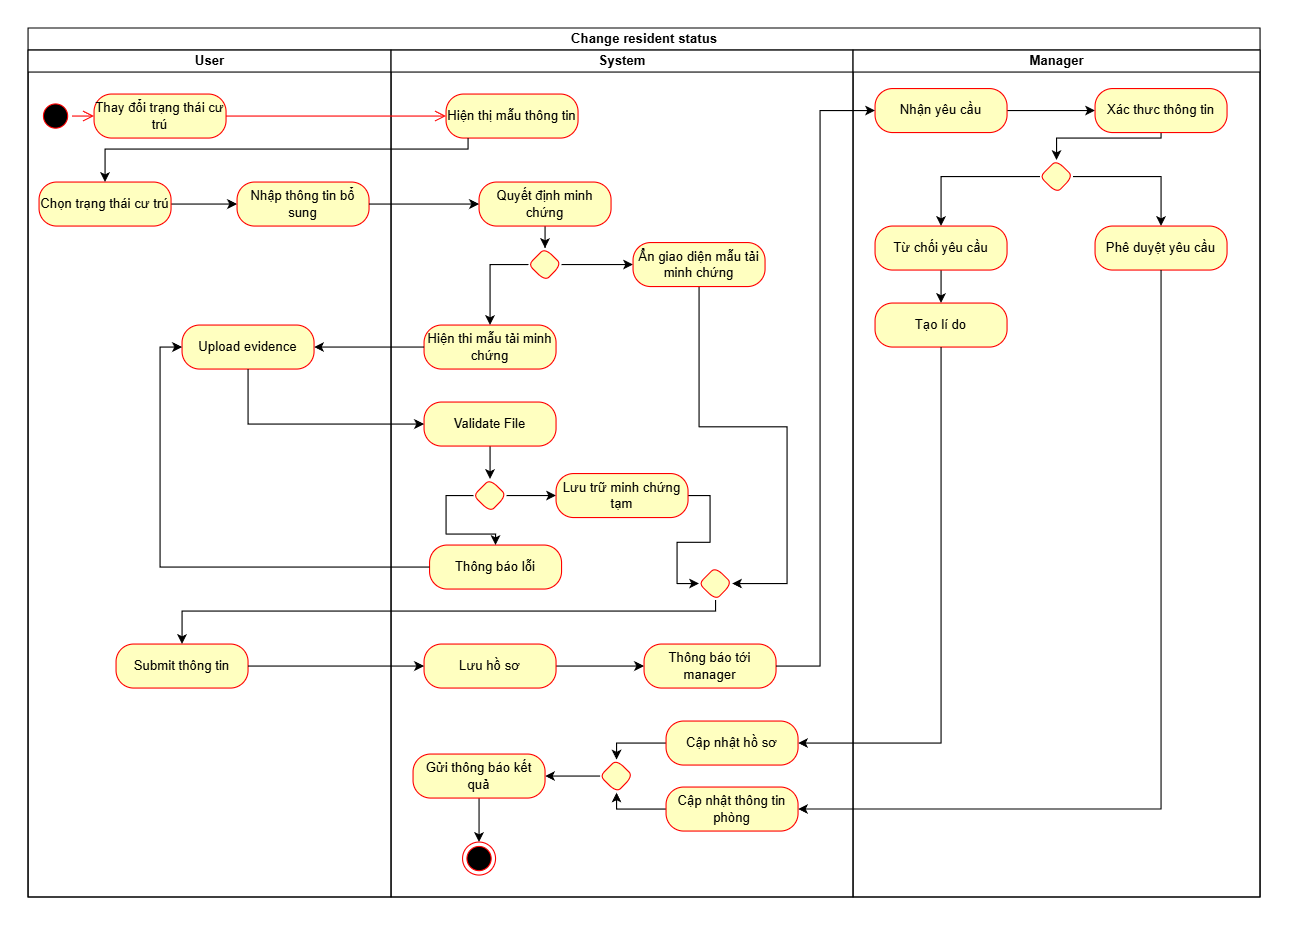

The diagram above was exported from draw.io. Its source (the exported page's mxGraphModel, read from the mxfile embedded in the PNG):
<mxGraphModel dx="2380" dy="1402" grid="1" gridSize="10" guides="1" tooltips="1" connect="1" arrows="1" fold="1" page="1" pageScale="1" pageWidth="850" pageHeight="1100" math="0" shadow="0">
  <root>
    <mxCell id="0" />
    <mxCell id="1" parent="0" />
    <mxCell id="mhZYFdH8LyNg6odgdk1d-1" value="Change resident status" style="swimlane;childLayout=stackLayout;resizeParent=1;resizeParentMax=0;startSize=20;html=1;" vertex="1" parent="1">
      <mxGeometry x="40" y="60" width="1120" height="790" as="geometry" />
    </mxCell>
    <mxCell id="mhZYFdH8LyNg6odgdk1d-2" value="User" style="swimlane;startSize=20;html=1;" vertex="1" parent="mhZYFdH8LyNg6odgdk1d-1">
      <mxGeometry y="20" width="330" height="770" as="geometry" />
    </mxCell>
    <mxCell id="mhZYFdH8LyNg6odgdk1d-5" value="" style="ellipse;html=1;shape=startState;fillColor=#000000;strokeColor=#ff0000;" vertex="1" parent="mhZYFdH8LyNg6odgdk1d-2">
      <mxGeometry x="10" y="45" width="30" height="30" as="geometry" />
    </mxCell>
    <mxCell id="mhZYFdH8LyNg6odgdk1d-6" value="" style="edgeStyle=orthogonalEdgeStyle;html=1;verticalAlign=bottom;endArrow=open;endSize=8;strokeColor=#ff0000;rounded=0;entryX=0;entryY=0.5;entryDx=0;entryDy=0;" edge="1" source="mhZYFdH8LyNg6odgdk1d-5" parent="mhZYFdH8LyNg6odgdk1d-2" target="mhZYFdH8LyNg6odgdk1d-7">
      <mxGeometry relative="1" as="geometry">
        <mxPoint x="25" y="120" as="targetPoint" />
      </mxGeometry>
    </mxCell>
    <mxCell id="mhZYFdH8LyNg6odgdk1d-7" value="Thay đổi trạng thái cư trú" style="rounded=1;whiteSpace=wrap;html=1;arcSize=40;fontColor=#000000;fillColor=#ffffc0;strokeColor=#ff0000;" vertex="1" parent="mhZYFdH8LyNg6odgdk1d-2">
      <mxGeometry x="60" y="40" width="120" height="40" as="geometry" />
    </mxCell>
    <mxCell id="mhZYFdH8LyNg6odgdk1d-15" value="" style="edgeStyle=orthogonalEdgeStyle;rounded=0;orthogonalLoop=1;jettySize=auto;html=1;" edge="1" parent="mhZYFdH8LyNg6odgdk1d-2" source="mhZYFdH8LyNg6odgdk1d-12" target="mhZYFdH8LyNg6odgdk1d-14">
      <mxGeometry relative="1" as="geometry" />
    </mxCell>
    <mxCell id="mhZYFdH8LyNg6odgdk1d-12" value="Chọn trạng thái cư trú" style="rounded=1;whiteSpace=wrap;html=1;arcSize=40;fontColor=#000000;fillColor=#ffffc0;strokeColor=#ff0000;" vertex="1" parent="mhZYFdH8LyNg6odgdk1d-2">
      <mxGeometry x="10" y="120" width="120" height="40" as="geometry" />
    </mxCell>
    <mxCell id="mhZYFdH8LyNg6odgdk1d-14" value="Nhập thông tin bổ sung" style="rounded=1;whiteSpace=wrap;html=1;arcSize=40;fontColor=#000000;fillColor=#ffffc0;strokeColor=#ff0000;" vertex="1" parent="mhZYFdH8LyNg6odgdk1d-2">
      <mxGeometry x="190" y="120" width="120" height="40" as="geometry" />
    </mxCell>
    <mxCell id="mhZYFdH8LyNg6odgdk1d-24" value="Upload evidence" style="rounded=1;whiteSpace=wrap;html=1;arcSize=40;fontColor=#000000;fillColor=#ffffc0;strokeColor=#ff0000;" vertex="1" parent="mhZYFdH8LyNg6odgdk1d-2">
      <mxGeometry x="140" y="250" width="120" height="40" as="geometry" />
    </mxCell>
    <mxCell id="mhZYFdH8LyNg6odgdk1d-62" value="Submit thông tin" style="rounded=1;whiteSpace=wrap;html=1;arcSize=40;fontColor=#000000;fillColor=#ffffc0;strokeColor=#ff0000;" vertex="1" parent="mhZYFdH8LyNg6odgdk1d-2">
      <mxGeometry x="80" y="540" width="120" height="40" as="geometry" />
    </mxCell>
    <mxCell id="mhZYFdH8LyNg6odgdk1d-3" value="System" style="swimlane;startSize=20;html=1;" vertex="1" parent="mhZYFdH8LyNg6odgdk1d-1">
      <mxGeometry x="330" y="20" width="420" height="770" as="geometry" />
    </mxCell>
    <mxCell id="mhZYFdH8LyNg6odgdk1d-9" value="Hiện thị mẫu thông tin" style="rounded=1;whiteSpace=wrap;html=1;arcSize=40;fontColor=#000000;fillColor=#ffffc0;strokeColor=#ff0000;" vertex="1" parent="mhZYFdH8LyNg6odgdk1d-3">
      <mxGeometry x="50" y="40" width="120" height="40" as="geometry" />
    </mxCell>
    <mxCell id="mhZYFdH8LyNg6odgdk1d-19" value="" style="edgeStyle=orthogonalEdgeStyle;rounded=0;orthogonalLoop=1;jettySize=auto;html=1;" edge="1" parent="mhZYFdH8LyNg6odgdk1d-3" source="mhZYFdH8LyNg6odgdk1d-16" target="mhZYFdH8LyNg6odgdk1d-18">
      <mxGeometry relative="1" as="geometry" />
    </mxCell>
    <mxCell id="mhZYFdH8LyNg6odgdk1d-16" value="Quyết định minh chứng" style="rounded=1;whiteSpace=wrap;html=1;arcSize=40;fontColor=#000000;fillColor=#ffffc0;strokeColor=#ff0000;" vertex="1" parent="mhZYFdH8LyNg6odgdk1d-3">
      <mxGeometry x="80" y="120" width="120" height="40" as="geometry" />
    </mxCell>
    <mxCell id="mhZYFdH8LyNg6odgdk1d-67" value="" style="edgeStyle=orthogonalEdgeStyle;rounded=0;orthogonalLoop=1;jettySize=auto;html=1;" edge="1" parent="mhZYFdH8LyNg6odgdk1d-3" source="mhZYFdH8LyNg6odgdk1d-18" target="mhZYFdH8LyNg6odgdk1d-66">
      <mxGeometry relative="1" as="geometry" />
    </mxCell>
    <mxCell id="mhZYFdH8LyNg6odgdk1d-18" value="" style="rhombus;whiteSpace=wrap;html=1;fillColor=#ffffc0;strokeColor=#ff0000;fontColor=#000000;rounded=1;arcSize=40;" vertex="1" parent="mhZYFdH8LyNg6odgdk1d-3">
      <mxGeometry x="125" y="180" width="30" height="30" as="geometry" />
    </mxCell>
    <mxCell id="mhZYFdH8LyNg6odgdk1d-22" value="Hiện thi mẫu tải minh chứng" style="rounded=1;whiteSpace=wrap;html=1;arcSize=40;fontColor=#000000;fillColor=#ffffc0;strokeColor=#ff0000;" vertex="1" parent="mhZYFdH8LyNg6odgdk1d-3">
      <mxGeometry x="30" y="250" width="120" height="40" as="geometry" />
    </mxCell>
    <mxCell id="mhZYFdH8LyNg6odgdk1d-23" value="" style="edgeStyle=orthogonalEdgeStyle;rounded=0;orthogonalLoop=1;jettySize=auto;html=1;" edge="1" parent="mhZYFdH8LyNg6odgdk1d-3" source="mhZYFdH8LyNg6odgdk1d-18" target="mhZYFdH8LyNg6odgdk1d-22">
      <mxGeometry relative="1" as="geometry">
        <Array as="points">
          <mxPoint x="90" y="195" />
        </Array>
      </mxGeometry>
    </mxCell>
    <mxCell id="mhZYFdH8LyNg6odgdk1d-29" value="" style="edgeStyle=orthogonalEdgeStyle;rounded=0;orthogonalLoop=1;jettySize=auto;html=1;" edge="1" parent="mhZYFdH8LyNg6odgdk1d-3" source="mhZYFdH8LyNg6odgdk1d-26" target="mhZYFdH8LyNg6odgdk1d-28">
      <mxGeometry relative="1" as="geometry" />
    </mxCell>
    <mxCell id="mhZYFdH8LyNg6odgdk1d-26" value="Validate File" style="rounded=1;whiteSpace=wrap;html=1;arcSize=40;fontColor=#000000;fillColor=#ffffc0;strokeColor=#ff0000;" vertex="1" parent="mhZYFdH8LyNg6odgdk1d-3">
      <mxGeometry x="30" y="320" width="120" height="40" as="geometry" />
    </mxCell>
    <mxCell id="mhZYFdH8LyNg6odgdk1d-34" value="" style="edgeStyle=orthogonalEdgeStyle;rounded=0;orthogonalLoop=1;jettySize=auto;html=1;" edge="1" parent="mhZYFdH8LyNg6odgdk1d-3" source="mhZYFdH8LyNg6odgdk1d-28" target="mhZYFdH8LyNg6odgdk1d-33">
      <mxGeometry relative="1" as="geometry" />
    </mxCell>
    <mxCell id="mhZYFdH8LyNg6odgdk1d-28" value="" style="rhombus;whiteSpace=wrap;html=1;fillColor=#ffffc0;strokeColor=#ff0000;fontColor=#000000;rounded=1;arcSize=40;" vertex="1" parent="mhZYFdH8LyNg6odgdk1d-3">
      <mxGeometry x="75" y="390" width="30" height="30" as="geometry" />
    </mxCell>
    <mxCell id="mhZYFdH8LyNg6odgdk1d-71" style="edgeStyle=orthogonalEdgeStyle;rounded=0;orthogonalLoop=1;jettySize=auto;html=1;entryX=0;entryY=0.5;entryDx=0;entryDy=0;" edge="1" parent="mhZYFdH8LyNg6odgdk1d-3" source="mhZYFdH8LyNg6odgdk1d-33" target="mhZYFdH8LyNg6odgdk1d-70">
      <mxGeometry relative="1" as="geometry" />
    </mxCell>
    <mxCell id="mhZYFdH8LyNg6odgdk1d-33" value="Lưu trữ minh chứng tạm" style="rounded=1;whiteSpace=wrap;html=1;arcSize=40;fontColor=#000000;fillColor=#ffffc0;strokeColor=#ff0000;" vertex="1" parent="mhZYFdH8LyNg6odgdk1d-3">
      <mxGeometry x="150" y="385" width="120" height="40" as="geometry" />
    </mxCell>
    <mxCell id="mhZYFdH8LyNg6odgdk1d-59" value="Thông báo lỗi" style="rounded=1;whiteSpace=wrap;html=1;arcSize=40;fontColor=#000000;fillColor=#ffffc0;strokeColor=#ff0000;" vertex="1" parent="mhZYFdH8LyNg6odgdk1d-3">
      <mxGeometry x="35" y="450" width="120" height="40" as="geometry" />
    </mxCell>
    <mxCell id="mhZYFdH8LyNg6odgdk1d-60" value="" style="edgeStyle=orthogonalEdgeStyle;rounded=0;orthogonalLoop=1;jettySize=auto;html=1;" edge="1" parent="mhZYFdH8LyNg6odgdk1d-3" source="mhZYFdH8LyNg6odgdk1d-28" target="mhZYFdH8LyNg6odgdk1d-59">
      <mxGeometry relative="1" as="geometry">
        <Array as="points">
          <mxPoint x="50" y="405" />
          <mxPoint x="50" y="440" />
          <mxPoint x="95" y="440" />
        </Array>
      </mxGeometry>
    </mxCell>
    <mxCell id="mhZYFdH8LyNg6odgdk1d-72" style="edgeStyle=orthogonalEdgeStyle;rounded=0;orthogonalLoop=1;jettySize=auto;html=1;entryX=1;entryY=0.5;entryDx=0;entryDy=0;" edge="1" parent="mhZYFdH8LyNg6odgdk1d-3" source="mhZYFdH8LyNg6odgdk1d-66" target="mhZYFdH8LyNg6odgdk1d-70">
      <mxGeometry relative="1" as="geometry" />
    </mxCell>
    <mxCell id="mhZYFdH8LyNg6odgdk1d-66" value="Ẩn giao diện mẫu tải minh chứng" style="rounded=1;whiteSpace=wrap;html=1;arcSize=40;fontColor=#000000;fillColor=#ffffc0;strokeColor=#ff0000;" vertex="1" parent="mhZYFdH8LyNg6odgdk1d-3">
      <mxGeometry x="220" y="175" width="120" height="40" as="geometry" />
    </mxCell>
    <mxCell id="mhZYFdH8LyNg6odgdk1d-70" value="" style="rhombus;whiteSpace=wrap;html=1;fillColor=#ffffc0;strokeColor=#ff0000;fontColor=#000000;rounded=1;arcSize=40;" vertex="1" parent="mhZYFdH8LyNg6odgdk1d-3">
      <mxGeometry x="280" y="470" width="30" height="30" as="geometry" />
    </mxCell>
    <mxCell id="mhZYFdH8LyNg6odgdk1d-77" value="" style="edgeStyle=orthogonalEdgeStyle;rounded=0;orthogonalLoop=1;jettySize=auto;html=1;" edge="1" parent="mhZYFdH8LyNg6odgdk1d-3" source="mhZYFdH8LyNg6odgdk1d-74" target="mhZYFdH8LyNg6odgdk1d-76">
      <mxGeometry relative="1" as="geometry" />
    </mxCell>
    <mxCell id="mhZYFdH8LyNg6odgdk1d-74" value="Lưu hồ sơ" style="rounded=1;whiteSpace=wrap;html=1;arcSize=40;fontColor=#000000;fillColor=#ffffc0;strokeColor=#ff0000;" vertex="1" parent="mhZYFdH8LyNg6odgdk1d-3">
      <mxGeometry x="30" y="540" width="120" height="40" as="geometry" />
    </mxCell>
    <mxCell id="mhZYFdH8LyNg6odgdk1d-76" value="Thông báo tới manager" style="rounded=1;whiteSpace=wrap;html=1;arcSize=40;fontColor=#000000;fillColor=#ffffc0;strokeColor=#ff0000;" vertex="1" parent="mhZYFdH8LyNg6odgdk1d-3">
      <mxGeometry x="230" y="540" width="120" height="40" as="geometry" />
    </mxCell>
    <mxCell id="mhZYFdH8LyNg6odgdk1d-95" value="" style="edgeStyle=orthogonalEdgeStyle;rounded=0;orthogonalLoop=1;jettySize=auto;html=1;" edge="1" parent="mhZYFdH8LyNg6odgdk1d-3" source="mhZYFdH8LyNg6odgdk1d-90" target="mhZYFdH8LyNg6odgdk1d-94">
      <mxGeometry relative="1" as="geometry">
        <Array as="points">
          <mxPoint x="205" y="630" />
        </Array>
      </mxGeometry>
    </mxCell>
    <mxCell id="mhZYFdH8LyNg6odgdk1d-90" value="Cập nhật hồ sơ" style="rounded=1;whiteSpace=wrap;html=1;arcSize=40;fontColor=#000000;fillColor=#ffffc0;strokeColor=#ff0000;" vertex="1" parent="mhZYFdH8LyNg6odgdk1d-3">
      <mxGeometry x="250" y="610" width="120" height="40" as="geometry" />
    </mxCell>
    <mxCell id="mhZYFdH8LyNg6odgdk1d-96" value="" style="edgeStyle=orthogonalEdgeStyle;rounded=0;orthogonalLoop=1;jettySize=auto;html=1;" edge="1" parent="mhZYFdH8LyNg6odgdk1d-3" source="mhZYFdH8LyNg6odgdk1d-92" target="mhZYFdH8LyNg6odgdk1d-94">
      <mxGeometry relative="1" as="geometry">
        <Array as="points">
          <mxPoint x="205" y="690" />
        </Array>
      </mxGeometry>
    </mxCell>
    <mxCell id="mhZYFdH8LyNg6odgdk1d-92" value="Cập nhật thông tin phòng" style="rounded=1;whiteSpace=wrap;html=1;arcSize=40;fontColor=#000000;fillColor=#ffffc0;strokeColor=#ff0000;" vertex="1" parent="mhZYFdH8LyNg6odgdk1d-3">
      <mxGeometry x="250" y="670" width="120" height="40" as="geometry" />
    </mxCell>
    <mxCell id="mhZYFdH8LyNg6odgdk1d-98" value="" style="edgeStyle=orthogonalEdgeStyle;rounded=0;orthogonalLoop=1;jettySize=auto;html=1;" edge="1" parent="mhZYFdH8LyNg6odgdk1d-3" source="mhZYFdH8LyNg6odgdk1d-94" target="mhZYFdH8LyNg6odgdk1d-97">
      <mxGeometry relative="1" as="geometry" />
    </mxCell>
    <mxCell id="mhZYFdH8LyNg6odgdk1d-94" value="" style="rhombus;whiteSpace=wrap;html=1;fillColor=#ffffc0;strokeColor=#ff0000;fontColor=#000000;rounded=1;arcSize=40;" vertex="1" parent="mhZYFdH8LyNg6odgdk1d-3">
      <mxGeometry x="190" y="645" width="30" height="30" as="geometry" />
    </mxCell>
    <mxCell id="mhZYFdH8LyNg6odgdk1d-101" value="" style="edgeStyle=orthogonalEdgeStyle;rounded=0;orthogonalLoop=1;jettySize=auto;html=1;" edge="1" parent="mhZYFdH8LyNg6odgdk1d-3" source="mhZYFdH8LyNg6odgdk1d-97" target="mhZYFdH8LyNg6odgdk1d-99">
      <mxGeometry relative="1" as="geometry" />
    </mxCell>
    <mxCell id="mhZYFdH8LyNg6odgdk1d-97" value="Gửi thông báo kết quả" style="rounded=1;whiteSpace=wrap;html=1;arcSize=40;fontColor=#000000;fillColor=#ffffc0;strokeColor=#ff0000;" vertex="1" parent="mhZYFdH8LyNg6odgdk1d-3">
      <mxGeometry x="20" y="640" width="120" height="40" as="geometry" />
    </mxCell>
    <mxCell id="mhZYFdH8LyNg6odgdk1d-99" value="" style="ellipse;html=1;shape=endState;fillColor=#000000;strokeColor=#ff0000;" vertex="1" parent="mhZYFdH8LyNg6odgdk1d-3">
      <mxGeometry x="65" y="720" width="30" height="30" as="geometry" />
    </mxCell>
    <mxCell id="mhZYFdH8LyNg6odgdk1d-4" value="Manager" style="swimlane;startSize=20;html=1;" vertex="1" parent="mhZYFdH8LyNg6odgdk1d-1">
      <mxGeometry x="750" y="20" width="370" height="770" as="geometry" />
    </mxCell>
    <mxCell id="mhZYFdH8LyNg6odgdk1d-81" value="" style="edgeStyle=orthogonalEdgeStyle;rounded=0;orthogonalLoop=1;jettySize=auto;html=1;" edge="1" parent="mhZYFdH8LyNg6odgdk1d-4" source="mhZYFdH8LyNg6odgdk1d-78" target="mhZYFdH8LyNg6odgdk1d-80">
      <mxGeometry relative="1" as="geometry" />
    </mxCell>
    <mxCell id="mhZYFdH8LyNg6odgdk1d-78" value="Nhận yêu cầu" style="rounded=1;whiteSpace=wrap;html=1;arcSize=40;fontColor=#000000;fillColor=#ffffc0;strokeColor=#ff0000;" vertex="1" parent="mhZYFdH8LyNg6odgdk1d-4">
      <mxGeometry x="20" y="35" width="120" height="40" as="geometry" />
    </mxCell>
    <mxCell id="mhZYFdH8LyNg6odgdk1d-83" style="edgeStyle=orthogonalEdgeStyle;rounded=0;orthogonalLoop=1;jettySize=auto;html=1;entryX=0.5;entryY=0;entryDx=0;entryDy=0;" edge="1" parent="mhZYFdH8LyNg6odgdk1d-4" source="mhZYFdH8LyNg6odgdk1d-80" target="mhZYFdH8LyNg6odgdk1d-82">
      <mxGeometry relative="1" as="geometry">
        <Array as="points">
          <mxPoint x="280" y="80" />
          <mxPoint x="185" y="80" />
        </Array>
      </mxGeometry>
    </mxCell>
    <mxCell id="mhZYFdH8LyNg6odgdk1d-80" value="Xác thưc thông tin" style="rounded=1;whiteSpace=wrap;html=1;arcSize=40;fontColor=#000000;fillColor=#ffffc0;strokeColor=#ff0000;" vertex="1" parent="mhZYFdH8LyNg6odgdk1d-4">
      <mxGeometry x="220" y="35" width="120" height="40" as="geometry" />
    </mxCell>
    <mxCell id="mhZYFdH8LyNg6odgdk1d-85" style="edgeStyle=orthogonalEdgeStyle;rounded=0;orthogonalLoop=1;jettySize=auto;html=1;entryX=0.5;entryY=0;entryDx=0;entryDy=0;" edge="1" parent="mhZYFdH8LyNg6odgdk1d-4" source="mhZYFdH8LyNg6odgdk1d-82" target="mhZYFdH8LyNg6odgdk1d-84">
      <mxGeometry relative="1" as="geometry" />
    </mxCell>
    <mxCell id="mhZYFdH8LyNg6odgdk1d-89" style="edgeStyle=orthogonalEdgeStyle;rounded=0;orthogonalLoop=1;jettySize=auto;html=1;entryX=0.5;entryY=0;entryDx=0;entryDy=0;" edge="1" parent="mhZYFdH8LyNg6odgdk1d-4" source="mhZYFdH8LyNg6odgdk1d-82" target="mhZYFdH8LyNg6odgdk1d-88">
      <mxGeometry relative="1" as="geometry">
        <Array as="points">
          <mxPoint x="280" y="115" />
        </Array>
      </mxGeometry>
    </mxCell>
    <mxCell id="mhZYFdH8LyNg6odgdk1d-82" value="" style="rhombus;whiteSpace=wrap;html=1;fillColor=#ffffc0;strokeColor=#ff0000;fontColor=#000000;rounded=1;arcSize=40;" vertex="1" parent="mhZYFdH8LyNg6odgdk1d-4">
      <mxGeometry x="170" y="100" width="30" height="30" as="geometry" />
    </mxCell>
    <mxCell id="mhZYFdH8LyNg6odgdk1d-87" value="" style="edgeStyle=orthogonalEdgeStyle;rounded=0;orthogonalLoop=1;jettySize=auto;html=1;" edge="1" parent="mhZYFdH8LyNg6odgdk1d-4" source="mhZYFdH8LyNg6odgdk1d-84" target="mhZYFdH8LyNg6odgdk1d-86">
      <mxGeometry relative="1" as="geometry" />
    </mxCell>
    <mxCell id="mhZYFdH8LyNg6odgdk1d-84" value="Từ chối yêu cầu" style="rounded=1;whiteSpace=wrap;html=1;arcSize=40;fontColor=#000000;fillColor=#ffffc0;strokeColor=#ff0000;" vertex="1" parent="mhZYFdH8LyNg6odgdk1d-4">
      <mxGeometry x="20" y="160" width="120" height="40" as="geometry" />
    </mxCell>
    <mxCell id="mhZYFdH8LyNg6odgdk1d-86" value="Tạo lí do" style="rounded=1;whiteSpace=wrap;html=1;arcSize=40;fontColor=#000000;fillColor=#ffffc0;strokeColor=#ff0000;" vertex="1" parent="mhZYFdH8LyNg6odgdk1d-4">
      <mxGeometry x="20" y="230" width="120" height="40" as="geometry" />
    </mxCell>
    <mxCell id="mhZYFdH8LyNg6odgdk1d-88" value="Phê duyệt yêu cầu" style="rounded=1;whiteSpace=wrap;html=1;arcSize=40;fontColor=#000000;fillColor=#ffffc0;strokeColor=#ff0000;" vertex="1" parent="mhZYFdH8LyNg6odgdk1d-4">
      <mxGeometry x="220" y="160" width="120" height="40" as="geometry" />
    </mxCell>
    <mxCell id="mhZYFdH8LyNg6odgdk1d-8" value="" style="edgeStyle=orthogonalEdgeStyle;html=1;verticalAlign=bottom;endArrow=open;endSize=8;strokeColor=#ff0000;rounded=0;entryX=0;entryY=0.5;entryDx=0;entryDy=0;" edge="1" source="mhZYFdH8LyNg6odgdk1d-7" parent="mhZYFdH8LyNg6odgdk1d-1" target="mhZYFdH8LyNg6odgdk1d-9">
      <mxGeometry relative="1" as="geometry">
        <mxPoint x="110" y="210" as="targetPoint" />
      </mxGeometry>
    </mxCell>
    <mxCell id="mhZYFdH8LyNg6odgdk1d-13" value="" style="edgeStyle=orthogonalEdgeStyle;rounded=0;orthogonalLoop=1;jettySize=auto;html=1;" edge="1" parent="mhZYFdH8LyNg6odgdk1d-1" source="mhZYFdH8LyNg6odgdk1d-9" target="mhZYFdH8LyNg6odgdk1d-12">
      <mxGeometry relative="1" as="geometry">
        <Array as="points">
          <mxPoint x="400" y="110" />
          <mxPoint x="70" y="110" />
        </Array>
      </mxGeometry>
    </mxCell>
    <mxCell id="mhZYFdH8LyNg6odgdk1d-17" value="" style="edgeStyle=orthogonalEdgeStyle;rounded=0;orthogonalLoop=1;jettySize=auto;html=1;" edge="1" parent="mhZYFdH8LyNg6odgdk1d-1" source="mhZYFdH8LyNg6odgdk1d-14" target="mhZYFdH8LyNg6odgdk1d-16">
      <mxGeometry relative="1" as="geometry" />
    </mxCell>
    <mxCell id="mhZYFdH8LyNg6odgdk1d-25" value="" style="edgeStyle=orthogonalEdgeStyle;rounded=0;orthogonalLoop=1;jettySize=auto;html=1;" edge="1" parent="mhZYFdH8LyNg6odgdk1d-1" source="mhZYFdH8LyNg6odgdk1d-22" target="mhZYFdH8LyNg6odgdk1d-24">
      <mxGeometry relative="1" as="geometry" />
    </mxCell>
    <mxCell id="mhZYFdH8LyNg6odgdk1d-27" value="" style="edgeStyle=orthogonalEdgeStyle;rounded=0;orthogonalLoop=1;jettySize=auto;html=1;" edge="1" parent="mhZYFdH8LyNg6odgdk1d-1" source="mhZYFdH8LyNg6odgdk1d-24" target="mhZYFdH8LyNg6odgdk1d-26">
      <mxGeometry relative="1" as="geometry">
        <Array as="points">
          <mxPoint x="200" y="360" />
        </Array>
      </mxGeometry>
    </mxCell>
    <mxCell id="mhZYFdH8LyNg6odgdk1d-61" style="edgeStyle=orthogonalEdgeStyle;rounded=0;orthogonalLoop=1;jettySize=auto;html=1;entryX=0;entryY=0.5;entryDx=0;entryDy=0;" edge="1" parent="mhZYFdH8LyNg6odgdk1d-1" source="mhZYFdH8LyNg6odgdk1d-59" target="mhZYFdH8LyNg6odgdk1d-24">
      <mxGeometry relative="1" as="geometry" />
    </mxCell>
    <mxCell id="mhZYFdH8LyNg6odgdk1d-73" style="edgeStyle=orthogonalEdgeStyle;rounded=0;orthogonalLoop=1;jettySize=auto;html=1;entryX=0.5;entryY=0;entryDx=0;entryDy=0;" edge="1" parent="mhZYFdH8LyNg6odgdk1d-1" source="mhZYFdH8LyNg6odgdk1d-70" target="mhZYFdH8LyNg6odgdk1d-62">
      <mxGeometry relative="1" as="geometry">
        <Array as="points">
          <mxPoint x="625" y="530" />
          <mxPoint x="140" y="530" />
        </Array>
      </mxGeometry>
    </mxCell>
    <mxCell id="mhZYFdH8LyNg6odgdk1d-75" value="" style="edgeStyle=orthogonalEdgeStyle;rounded=0;orthogonalLoop=1;jettySize=auto;html=1;" edge="1" parent="mhZYFdH8LyNg6odgdk1d-1" source="mhZYFdH8LyNg6odgdk1d-62" target="mhZYFdH8LyNg6odgdk1d-74">
      <mxGeometry relative="1" as="geometry" />
    </mxCell>
    <mxCell id="mhZYFdH8LyNg6odgdk1d-79" value="" style="edgeStyle=orthogonalEdgeStyle;rounded=0;orthogonalLoop=1;jettySize=auto;html=1;" edge="1" parent="mhZYFdH8LyNg6odgdk1d-1" source="mhZYFdH8LyNg6odgdk1d-76" target="mhZYFdH8LyNg6odgdk1d-78">
      <mxGeometry relative="1" as="geometry">
        <Array as="points">
          <mxPoint x="720" y="580" />
          <mxPoint x="720" y="75" />
        </Array>
      </mxGeometry>
    </mxCell>
    <mxCell id="mhZYFdH8LyNg6odgdk1d-91" value="" style="edgeStyle=orthogonalEdgeStyle;rounded=0;orthogonalLoop=1;jettySize=auto;html=1;" edge="1" parent="mhZYFdH8LyNg6odgdk1d-1" source="mhZYFdH8LyNg6odgdk1d-86" target="mhZYFdH8LyNg6odgdk1d-90">
      <mxGeometry relative="1" as="geometry">
        <Array as="points">
          <mxPoint x="830" y="650" />
        </Array>
      </mxGeometry>
    </mxCell>
    <mxCell id="mhZYFdH8LyNg6odgdk1d-93" value="" style="edgeStyle=orthogonalEdgeStyle;rounded=0;orthogonalLoop=1;jettySize=auto;html=1;" edge="1" parent="mhZYFdH8LyNg6odgdk1d-1" source="mhZYFdH8LyNg6odgdk1d-88" target="mhZYFdH8LyNg6odgdk1d-92">
      <mxGeometry relative="1" as="geometry">
        <Array as="points">
          <mxPoint x="1030" y="710" />
        </Array>
      </mxGeometry>
    </mxCell>
  </root>
</mxGraphModel>